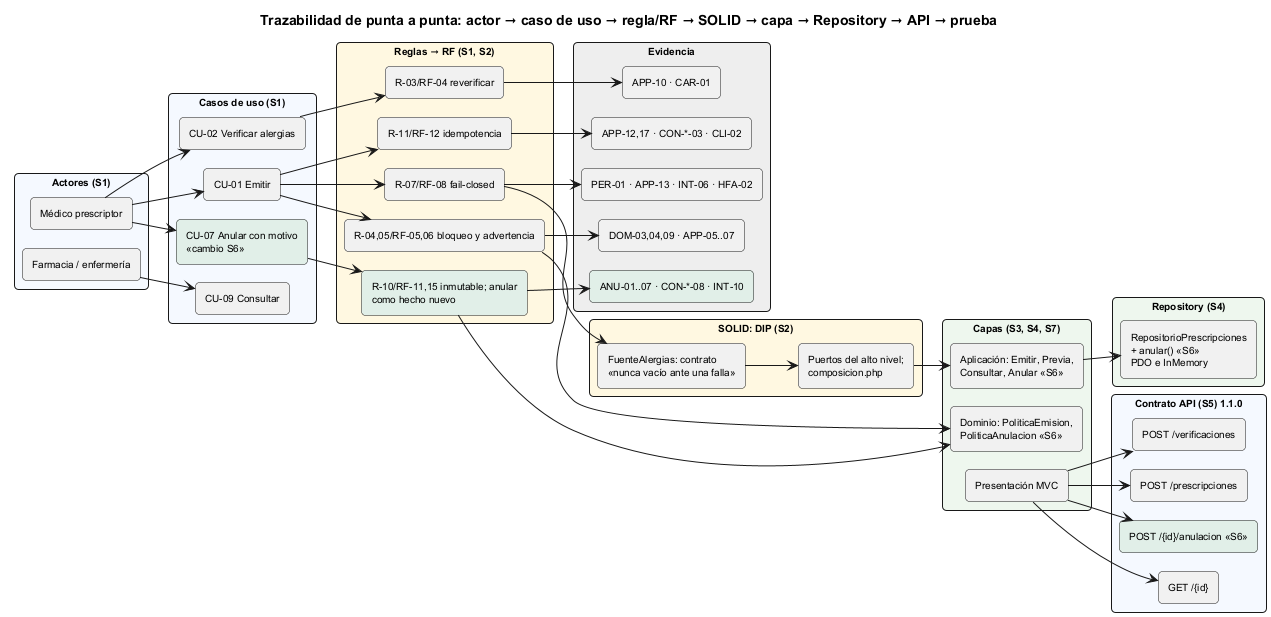

The diagram above was rendered by PlantUML. Its source (embedded in the PNG):
@startuml semana-06-trazabilidad
!pragma layout smetana
left to right direction
title Trazabilidad de punta a punta: actor → caso de uso → regla/RF → SOLID → capa → Repository → API → prueba
skinparam defaultFontSize 10
skinparam rectangleRoundCorner 8

rectangle "Actores (S1)" as A #F5F9FF {
  rectangle "Médico prescriptor" as A1
  rectangle "Farmacia / enfermería" as A2
}
rectangle "Casos de uso (S1)" as U #F5F9FF {
  rectangle "CU-02 Verificar alergias" as U2
  rectangle "CU-01 Emitir" as U1
  rectangle "CU-07 Anular con motivo\n«cambio S6»" as U7 #E1EFE8
  rectangle "CU-09 Consultar" as U9
}
rectangle "Reglas → RF (S1, S2)" as R #FFF8E1 {
  rectangle "R-03/RF-04 reverificar" as R3
  rectangle "R-04,05/RF-05,06 bloqueo y advertencia" as R4
  rectangle "R-07/RF-08 fail-closed" as R7
  rectangle "R-10/RF-11,15 inmutable; anular\ncomo hecho nuevo" as R10 #E1EFE8
  rectangle "R-11/RF-12 idempotencia" as R11
}
rectangle "SOLID: DIP (S2)" as D #FFF8E1 {
  rectangle "FuenteAlergias: contrato\n«nunca vacío ante una falla»" as D1
  rectangle "Puertos del alto nivel;\ncomposicion.php" as D2
}
rectangle "Capas (S3, S4, S7)" as C #EEF7EE {
  rectangle "Dominio: PoliticaEmision,\nPoliticaAnulacion «S6»" as C1
  rectangle "Aplicación: Emitir, Previa,\nConsultar, Anular «S6»" as C2
  rectangle "Presentación MVC" as C3
}
rectangle "Repository (S4)" as P #EEF7EE {
  rectangle "RepositorioPrescripciones\n+ anular() «S6»\nPDO e InMemory" as P1
}
rectangle "Contrato API (S5) 1.1.0" as API #F5F9FF {
  rectangle "POST /verificaciones" as AP2
  rectangle "POST /prescripciones" as AP1
  rectangle "POST /{id}/anulacion «S6»" as AP7 #E1EFE8
  rectangle "GET /{id}" as AP9
}
rectangle "Evidencia" as T #EEEEEE {
  rectangle "APP-10 · CAR-01" as T3
  rectangle "DOM-03,04,09 · APP-05..07" as T4
  rectangle "PER-01 · APP-13 · INT-06 · HFA-02" as T7
  rectangle "ANU-01..07 · CON-*-08 · INT-10" as T10 #E1EFE8
  rectangle "APP-12,17 · CON-*-03 · CLI-02" as T11
}

A1 --> U1
A1 --> U2
A1 --> U7
A2 --> U9
U2 --> R3
U1 --> R4
U1 --> R7
U1 --> R11
U7 --> R10
R7 --> D1
R4 --> C1
R10 --> C1
D1 --> D2
D2 --> C2
C2 --> P1
C3 --> AP1
C3 --> AP2
C3 --> AP7
C3 --> AP9
R3 --> T3
R4 --> T4
R7 --> T7
R10 --> T10
R11 --> T11
@enduml